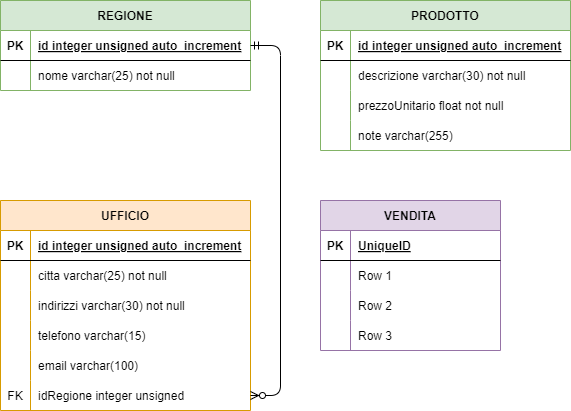

The diagram above was exported from draw.io. Its source (the exported page's mxGraphModel, read from the mxfile embedded in the PNG):
<mxGraphModel dx="1887" dy="1214" grid="1" gridSize="10" guides="1" tooltips="1" connect="1" arrows="1" fold="1" page="1" pageScale="1" pageWidth="1169" pageHeight="827" math="0" shadow="0">
  <root>
    <mxCell id="0" />
    <mxCell id="1" parent="0" />
    <mxCell id="2" value="REGIONE" style="shape=table;startSize=30;container=1;collapsible=1;childLayout=tableLayout;fixedRows=1;rowLines=0;fontStyle=1;align=center;resizeLast=1;fillColor=#d5e8d4;strokeColor=#82b366;" parent="1" vertex="1">
      <mxGeometry x="40" y="40" width="250" height="90" as="geometry" />
    </mxCell>
    <mxCell id="3" value="" style="shape=tableRow;horizontal=0;startSize=0;swimlaneHead=0;swimlaneBody=0;fillColor=none;collapsible=0;dropTarget=0;points=[[0,0.5],[1,0.5]];portConstraint=eastwest;top=0;left=0;right=0;bottom=1;" parent="2" vertex="1">
      <mxGeometry y="30" width="250" height="30" as="geometry" />
    </mxCell>
    <mxCell id="4" value="PK" style="shape=partialRectangle;connectable=0;fillColor=none;top=0;left=0;bottom=0;right=0;fontStyle=1;overflow=hidden;" parent="3" vertex="1">
      <mxGeometry width="30" height="30" as="geometry">
        <mxRectangle width="30" height="30" as="alternateBounds" />
      </mxGeometry>
    </mxCell>
    <mxCell id="5" value="id integer unsigned auto_increment" style="shape=partialRectangle;connectable=0;fillColor=none;top=0;left=0;bottom=0;right=0;align=left;spacingLeft=6;fontStyle=5;overflow=hidden;" parent="3" vertex="1">
      <mxGeometry x="30" width="220" height="30" as="geometry">
        <mxRectangle width="220" height="30" as="alternateBounds" />
      </mxGeometry>
    </mxCell>
    <mxCell id="6" value="" style="shape=tableRow;horizontal=0;startSize=0;swimlaneHead=0;swimlaneBody=0;fillColor=none;collapsible=0;dropTarget=0;points=[[0,0.5],[1,0.5]];portConstraint=eastwest;top=0;left=0;right=0;bottom=0;" parent="2" vertex="1">
      <mxGeometry y="60" width="250" height="30" as="geometry" />
    </mxCell>
    <mxCell id="7" value="" style="shape=partialRectangle;connectable=0;fillColor=none;top=0;left=0;bottom=0;right=0;editable=1;overflow=hidden;" parent="6" vertex="1">
      <mxGeometry width="30" height="30" as="geometry">
        <mxRectangle width="30" height="30" as="alternateBounds" />
      </mxGeometry>
    </mxCell>
    <mxCell id="8" value="nome varchar(25) not null" style="shape=partialRectangle;connectable=0;fillColor=none;top=0;left=0;bottom=0;right=0;align=left;spacingLeft=6;overflow=hidden;" parent="6" vertex="1">
      <mxGeometry x="30" width="220" height="30" as="geometry">
        <mxRectangle width="220" height="30" as="alternateBounds" />
      </mxGeometry>
    </mxCell>
    <mxCell id="15" value="UFFICIO" style="shape=table;startSize=30;container=1;collapsible=1;childLayout=tableLayout;fixedRows=1;rowLines=0;fontStyle=1;align=center;resizeLast=1;fillColor=#ffe6cc;strokeColor=#d79b00;" parent="1" vertex="1">
      <mxGeometry x="40" y="240" width="250" height="210" as="geometry" />
    </mxCell>
    <mxCell id="16" value="" style="shape=tableRow;horizontal=0;startSize=0;swimlaneHead=0;swimlaneBody=0;fillColor=none;collapsible=0;dropTarget=0;points=[[0,0.5],[1,0.5]];portConstraint=eastwest;top=0;left=0;right=0;bottom=1;" parent="15" vertex="1">
      <mxGeometry y="30" width="250" height="30" as="geometry" />
    </mxCell>
    <mxCell id="17" value="PK" style="shape=partialRectangle;connectable=0;fillColor=none;top=0;left=0;bottom=0;right=0;fontStyle=1;overflow=hidden;" parent="16" vertex="1">
      <mxGeometry width="30" height="30" as="geometry">
        <mxRectangle width="30" height="30" as="alternateBounds" />
      </mxGeometry>
    </mxCell>
    <mxCell id="18" value="id integer unsigned auto_increment" style="shape=partialRectangle;connectable=0;fillColor=none;top=0;left=0;bottom=0;right=0;align=left;spacingLeft=6;fontStyle=5;overflow=hidden;" parent="16" vertex="1">
      <mxGeometry x="30" width="220" height="30" as="geometry">
        <mxRectangle width="220" height="30" as="alternateBounds" />
      </mxGeometry>
    </mxCell>
    <mxCell id="19" value="" style="shape=tableRow;horizontal=0;startSize=0;swimlaneHead=0;swimlaneBody=0;fillColor=none;collapsible=0;dropTarget=0;points=[[0,0.5],[1,0.5]];portConstraint=eastwest;top=0;left=0;right=0;bottom=0;" parent="15" vertex="1">
      <mxGeometry y="60" width="250" height="30" as="geometry" />
    </mxCell>
    <mxCell id="20" value="" style="shape=partialRectangle;connectable=0;fillColor=none;top=0;left=0;bottom=0;right=0;editable=1;overflow=hidden;" parent="19" vertex="1">
      <mxGeometry width="30" height="30" as="geometry">
        <mxRectangle width="30" height="30" as="alternateBounds" />
      </mxGeometry>
    </mxCell>
    <mxCell id="21" value="citta varchar(25) not null" style="shape=partialRectangle;connectable=0;fillColor=none;top=0;left=0;bottom=0;right=0;align=left;spacingLeft=6;overflow=hidden;" parent="19" vertex="1">
      <mxGeometry x="30" width="220" height="30" as="geometry">
        <mxRectangle width="220" height="30" as="alternateBounds" />
      </mxGeometry>
    </mxCell>
    <mxCell id="54" value="" style="shape=tableRow;horizontal=0;startSize=0;swimlaneHead=0;swimlaneBody=0;fillColor=none;collapsible=0;dropTarget=0;points=[[0,0.5],[1,0.5]];portConstraint=eastwest;top=0;left=0;right=0;bottom=0;" parent="15" vertex="1">
      <mxGeometry y="90" width="250" height="30" as="geometry" />
    </mxCell>
    <mxCell id="55" value="" style="shape=partialRectangle;connectable=0;fillColor=none;top=0;left=0;bottom=0;right=0;editable=1;overflow=hidden;" parent="54" vertex="1">
      <mxGeometry width="30" height="30" as="geometry">
        <mxRectangle width="30" height="30" as="alternateBounds" />
      </mxGeometry>
    </mxCell>
    <mxCell id="56" value="indirizzi varchar(30) not null" style="shape=partialRectangle;connectable=0;fillColor=none;top=0;left=0;bottom=0;right=0;align=left;spacingLeft=6;overflow=hidden;" parent="54" vertex="1">
      <mxGeometry x="30" width="220" height="30" as="geometry">
        <mxRectangle width="220" height="30" as="alternateBounds" />
      </mxGeometry>
    </mxCell>
    <mxCell id="22" value="" style="shape=tableRow;horizontal=0;startSize=0;swimlaneHead=0;swimlaneBody=0;fillColor=none;collapsible=0;dropTarget=0;points=[[0,0.5],[1,0.5]];portConstraint=eastwest;top=0;left=0;right=0;bottom=0;" parent="15" vertex="1">
      <mxGeometry y="120" width="250" height="30" as="geometry" />
    </mxCell>
    <mxCell id="23" value="" style="shape=partialRectangle;connectable=0;fillColor=none;top=0;left=0;bottom=0;right=0;editable=1;overflow=hidden;" parent="22" vertex="1">
      <mxGeometry width="30" height="30" as="geometry">
        <mxRectangle width="30" height="30" as="alternateBounds" />
      </mxGeometry>
    </mxCell>
    <mxCell id="24" value="telefono varchar(15)" style="shape=partialRectangle;connectable=0;fillColor=none;top=0;left=0;bottom=0;right=0;align=left;spacingLeft=6;overflow=hidden;" parent="22" vertex="1">
      <mxGeometry x="30" width="220" height="30" as="geometry">
        <mxRectangle width="220" height="30" as="alternateBounds" />
      </mxGeometry>
    </mxCell>
    <mxCell id="57" value="" style="shape=tableRow;horizontal=0;startSize=0;swimlaneHead=0;swimlaneBody=0;fillColor=none;collapsible=0;dropTarget=0;points=[[0,0.5],[1,0.5]];portConstraint=eastwest;top=0;left=0;right=0;bottom=0;" parent="15" vertex="1">
      <mxGeometry y="150" width="250" height="30" as="geometry" />
    </mxCell>
    <mxCell id="58" value="" style="shape=partialRectangle;connectable=0;fillColor=none;top=0;left=0;bottom=0;right=0;editable=1;overflow=hidden;" parent="57" vertex="1">
      <mxGeometry width="30" height="30" as="geometry">
        <mxRectangle width="30" height="30" as="alternateBounds" />
      </mxGeometry>
    </mxCell>
    <mxCell id="59" value="email varchar(100)" style="shape=partialRectangle;connectable=0;fillColor=none;top=0;left=0;bottom=0;right=0;align=left;spacingLeft=6;overflow=hidden;" parent="57" vertex="1">
      <mxGeometry x="30" width="220" height="30" as="geometry">
        <mxRectangle width="220" height="30" as="alternateBounds" />
      </mxGeometry>
    </mxCell>
    <mxCell id="60" value="" style="shape=tableRow;horizontal=0;startSize=0;swimlaneHead=0;swimlaneBody=0;fillColor=none;collapsible=0;dropTarget=0;points=[[0,0.5],[1,0.5]];portConstraint=eastwest;top=0;left=0;right=0;bottom=0;" parent="15" vertex="1">
      <mxGeometry y="180" width="250" height="30" as="geometry" />
    </mxCell>
    <mxCell id="61" value="FK" style="shape=partialRectangle;connectable=0;fillColor=none;top=0;left=0;bottom=0;right=0;fontStyle=0;overflow=hidden;" parent="60" vertex="1">
      <mxGeometry width="30" height="30" as="geometry">
        <mxRectangle width="30" height="30" as="alternateBounds" />
      </mxGeometry>
    </mxCell>
    <mxCell id="62" value="idRegione integer unsigned" style="shape=partialRectangle;connectable=0;fillColor=none;top=0;left=0;bottom=0;right=0;align=left;spacingLeft=6;fontStyle=0;overflow=hidden;" parent="60" vertex="1">
      <mxGeometry x="30" width="220" height="30" as="geometry">
        <mxRectangle width="220" height="30" as="alternateBounds" />
      </mxGeometry>
    </mxCell>
    <mxCell id="28" value="PRODOTTO" style="shape=table;startSize=30;container=1;collapsible=1;childLayout=tableLayout;fixedRows=1;rowLines=0;fontStyle=1;align=center;resizeLast=1;fillColor=#d5e8d4;strokeColor=#82b366;" parent="1" vertex="1">
      <mxGeometry x="360" y="40" width="250" height="150" as="geometry" />
    </mxCell>
    <mxCell id="29" value="" style="shape=tableRow;horizontal=0;startSize=0;swimlaneHead=0;swimlaneBody=0;fillColor=none;collapsible=0;dropTarget=0;points=[[0,0.5],[1,0.5]];portConstraint=eastwest;top=0;left=0;right=0;bottom=1;" parent="28" vertex="1">
      <mxGeometry y="30" width="250" height="30" as="geometry" />
    </mxCell>
    <mxCell id="30" value="PK" style="shape=partialRectangle;connectable=0;fillColor=none;top=0;left=0;bottom=0;right=0;fontStyle=1;overflow=hidden;" parent="29" vertex="1">
      <mxGeometry width="30" height="30" as="geometry">
        <mxRectangle width="30" height="30" as="alternateBounds" />
      </mxGeometry>
    </mxCell>
    <mxCell id="31" value="id integer unsigned auto_increment" style="shape=partialRectangle;connectable=0;fillColor=none;top=0;left=0;bottom=0;right=0;align=left;spacingLeft=6;fontStyle=5;overflow=hidden;" parent="29" vertex="1">
      <mxGeometry x="30" width="220" height="30" as="geometry">
        <mxRectangle width="220" height="30" as="alternateBounds" />
      </mxGeometry>
    </mxCell>
    <mxCell id="32" value="" style="shape=tableRow;horizontal=0;startSize=0;swimlaneHead=0;swimlaneBody=0;fillColor=none;collapsible=0;dropTarget=0;points=[[0,0.5],[1,0.5]];portConstraint=eastwest;top=0;left=0;right=0;bottom=0;" parent="28" vertex="1">
      <mxGeometry y="60" width="250" height="30" as="geometry" />
    </mxCell>
    <mxCell id="33" value="" style="shape=partialRectangle;connectable=0;fillColor=none;top=0;left=0;bottom=0;right=0;editable=1;overflow=hidden;" parent="32" vertex="1">
      <mxGeometry width="30" height="30" as="geometry">
        <mxRectangle width="30" height="30" as="alternateBounds" />
      </mxGeometry>
    </mxCell>
    <mxCell id="34" value="descrizione varchar(30) not null" style="shape=partialRectangle;connectable=0;fillColor=none;top=0;left=0;bottom=0;right=0;align=left;spacingLeft=6;overflow=hidden;" parent="32" vertex="1">
      <mxGeometry x="30" width="220" height="30" as="geometry">
        <mxRectangle width="220" height="30" as="alternateBounds" />
      </mxGeometry>
    </mxCell>
    <mxCell id="35" value="" style="shape=tableRow;horizontal=0;startSize=0;swimlaneHead=0;swimlaneBody=0;fillColor=none;collapsible=0;dropTarget=0;points=[[0,0.5],[1,0.5]];portConstraint=eastwest;top=0;left=0;right=0;bottom=0;" parent="28" vertex="1">
      <mxGeometry y="90" width="250" height="30" as="geometry" />
    </mxCell>
    <mxCell id="36" value="" style="shape=partialRectangle;connectable=0;fillColor=none;top=0;left=0;bottom=0;right=0;editable=1;overflow=hidden;" parent="35" vertex="1">
      <mxGeometry width="30" height="30" as="geometry">
        <mxRectangle width="30" height="30" as="alternateBounds" />
      </mxGeometry>
    </mxCell>
    <mxCell id="37" value="prezzoUnitario float not null" style="shape=partialRectangle;connectable=0;fillColor=none;top=0;left=0;bottom=0;right=0;align=left;spacingLeft=6;overflow=hidden;" parent="35" vertex="1">
      <mxGeometry x="30" width="220" height="30" as="geometry">
        <mxRectangle width="220" height="30" as="alternateBounds" />
      </mxGeometry>
    </mxCell>
    <mxCell id="38" value="" style="shape=tableRow;horizontal=0;startSize=0;swimlaneHead=0;swimlaneBody=0;fillColor=none;collapsible=0;dropTarget=0;points=[[0,0.5],[1,0.5]];portConstraint=eastwest;top=0;left=0;right=0;bottom=0;" parent="28" vertex="1">
      <mxGeometry y="120" width="250" height="30" as="geometry" />
    </mxCell>
    <mxCell id="39" value="" style="shape=partialRectangle;connectable=0;fillColor=none;top=0;left=0;bottom=0;right=0;editable=1;overflow=hidden;" parent="38" vertex="1">
      <mxGeometry width="30" height="30" as="geometry">
        <mxRectangle width="30" height="30" as="alternateBounds" />
      </mxGeometry>
    </mxCell>
    <mxCell id="40" value="note varchar(255)" style="shape=partialRectangle;connectable=0;fillColor=none;top=0;left=0;bottom=0;right=0;align=left;spacingLeft=6;overflow=hidden;" parent="38" vertex="1">
      <mxGeometry x="30" width="220" height="30" as="geometry">
        <mxRectangle width="220" height="30" as="alternateBounds" />
      </mxGeometry>
    </mxCell>
    <mxCell id="41" value="VENDITA" style="shape=table;startSize=30;container=1;collapsible=1;childLayout=tableLayout;fixedRows=1;rowLines=0;fontStyle=1;align=center;resizeLast=1;fillColor=#e1d5e7;strokeColor=#9673a6;" parent="1" vertex="1">
      <mxGeometry x="360" y="240" width="180" height="150" as="geometry" />
    </mxCell>
    <mxCell id="42" value="" style="shape=tableRow;horizontal=0;startSize=0;swimlaneHead=0;swimlaneBody=0;fillColor=none;collapsible=0;dropTarget=0;points=[[0,0.5],[1,0.5]];portConstraint=eastwest;top=0;left=0;right=0;bottom=1;" parent="41" vertex="1">
      <mxGeometry y="30" width="180" height="30" as="geometry" />
    </mxCell>
    <mxCell id="43" value="PK" style="shape=partialRectangle;connectable=0;fillColor=none;top=0;left=0;bottom=0;right=0;fontStyle=1;overflow=hidden;" parent="42" vertex="1">
      <mxGeometry width="30" height="30" as="geometry">
        <mxRectangle width="30" height="30" as="alternateBounds" />
      </mxGeometry>
    </mxCell>
    <mxCell id="44" value="UniqueID" style="shape=partialRectangle;connectable=0;fillColor=none;top=0;left=0;bottom=0;right=0;align=left;spacingLeft=6;fontStyle=5;overflow=hidden;" parent="42" vertex="1">
      <mxGeometry x="30" width="150" height="30" as="geometry">
        <mxRectangle width="150" height="30" as="alternateBounds" />
      </mxGeometry>
    </mxCell>
    <mxCell id="45" value="" style="shape=tableRow;horizontal=0;startSize=0;swimlaneHead=0;swimlaneBody=0;fillColor=none;collapsible=0;dropTarget=0;points=[[0,0.5],[1,0.5]];portConstraint=eastwest;top=0;left=0;right=0;bottom=0;" parent="41" vertex="1">
      <mxGeometry y="60" width="180" height="30" as="geometry" />
    </mxCell>
    <mxCell id="46" value="" style="shape=partialRectangle;connectable=0;fillColor=none;top=0;left=0;bottom=0;right=0;editable=1;overflow=hidden;" parent="45" vertex="1">
      <mxGeometry width="30" height="30" as="geometry">
        <mxRectangle width="30" height="30" as="alternateBounds" />
      </mxGeometry>
    </mxCell>
    <mxCell id="47" value="Row 1" style="shape=partialRectangle;connectable=0;fillColor=none;top=0;left=0;bottom=0;right=0;align=left;spacingLeft=6;overflow=hidden;" parent="45" vertex="1">
      <mxGeometry x="30" width="150" height="30" as="geometry">
        <mxRectangle width="150" height="30" as="alternateBounds" />
      </mxGeometry>
    </mxCell>
    <mxCell id="48" value="" style="shape=tableRow;horizontal=0;startSize=0;swimlaneHead=0;swimlaneBody=0;fillColor=none;collapsible=0;dropTarget=0;points=[[0,0.5],[1,0.5]];portConstraint=eastwest;top=0;left=0;right=0;bottom=0;" parent="41" vertex="1">
      <mxGeometry y="90" width="180" height="30" as="geometry" />
    </mxCell>
    <mxCell id="49" value="" style="shape=partialRectangle;connectable=0;fillColor=none;top=0;left=0;bottom=0;right=0;editable=1;overflow=hidden;" parent="48" vertex="1">
      <mxGeometry width="30" height="30" as="geometry">
        <mxRectangle width="30" height="30" as="alternateBounds" />
      </mxGeometry>
    </mxCell>
    <mxCell id="50" value="Row 2" style="shape=partialRectangle;connectable=0;fillColor=none;top=0;left=0;bottom=0;right=0;align=left;spacingLeft=6;overflow=hidden;" parent="48" vertex="1">
      <mxGeometry x="30" width="150" height="30" as="geometry">
        <mxRectangle width="150" height="30" as="alternateBounds" />
      </mxGeometry>
    </mxCell>
    <mxCell id="51" value="" style="shape=tableRow;horizontal=0;startSize=0;swimlaneHead=0;swimlaneBody=0;fillColor=none;collapsible=0;dropTarget=0;points=[[0,0.5],[1,0.5]];portConstraint=eastwest;top=0;left=0;right=0;bottom=0;" parent="41" vertex="1">
      <mxGeometry y="120" width="180" height="30" as="geometry" />
    </mxCell>
    <mxCell id="52" value="" style="shape=partialRectangle;connectable=0;fillColor=none;top=0;left=0;bottom=0;right=0;editable=1;overflow=hidden;" parent="51" vertex="1">
      <mxGeometry width="30" height="30" as="geometry">
        <mxRectangle width="30" height="30" as="alternateBounds" />
      </mxGeometry>
    </mxCell>
    <mxCell id="53" value="Row 3" style="shape=partialRectangle;connectable=0;fillColor=none;top=0;left=0;bottom=0;right=0;align=left;spacingLeft=6;overflow=hidden;" parent="51" vertex="1">
      <mxGeometry x="30" width="150" height="30" as="geometry">
        <mxRectangle width="150" height="30" as="alternateBounds" />
      </mxGeometry>
    </mxCell>
    <mxCell id="63" value="" style="edgeStyle=entityRelationEdgeStyle;fontSize=12;html=1;endArrow=ERzeroToMany;startArrow=ERmandOne;exitX=1;exitY=0.5;exitDx=0;exitDy=0;entryX=1;entryY=0.5;entryDx=0;entryDy=0;" parent="1" source="3" target="60" edge="1">
      <mxGeometry width="100" height="100" relative="1" as="geometry">
        <mxPoint x="340" y="380" as="sourcePoint" />
        <mxPoint x="440" y="280" as="targetPoint" />
      </mxGeometry>
    </mxCell>
  </root>
</mxGraphModel>